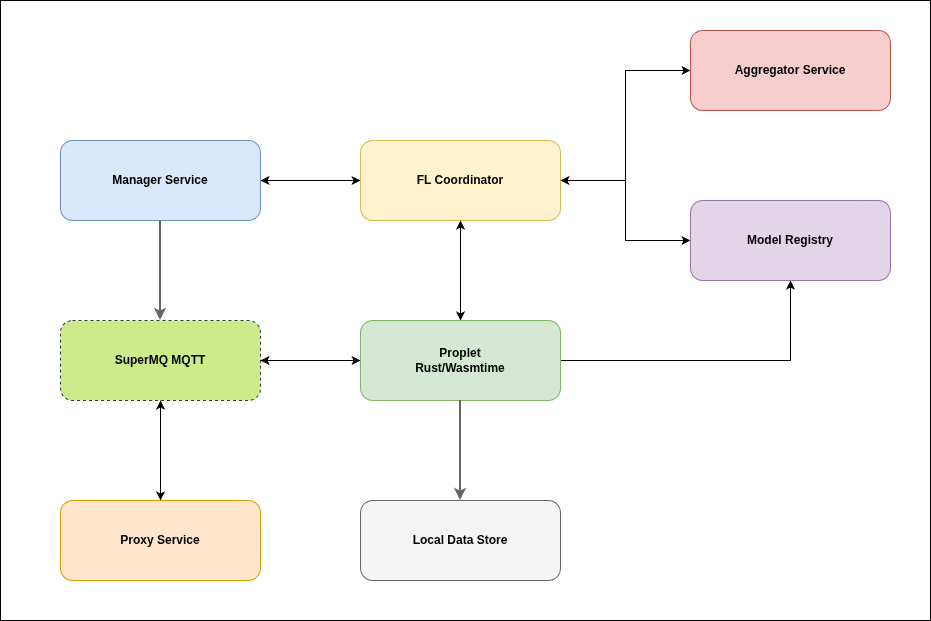

The diagram above was exported from draw.io. Its source (the exported page's mxGraphModel, read from the mxfile embedded in the PNG):
<mxGraphModel dx="976" dy="1779" grid="1" gridSize="10" guides="1" tooltips="1" connect="1" arrows="1" fold="1" page="1" pageScale="1" pageWidth="850" pageHeight="1100" math="0" shadow="0">
  <root>
    <mxCell id="0" />
    <mxCell id="1" parent="0" />
    <mxCell id="tOqRnan71ooNOgleGXXr-83" parent="1" style="rounded=0;whiteSpace=wrap;html=1;" value="" vertex="1">
      <mxGeometry height="620" width="930" x="40" y="-20" as="geometry" />
    </mxCell>
    <mxCell id="tOqRnan71ooNOgleGXXr-103" edge="1" parent="1" source="tOqRnan71ooNOgleGXXr-67" style="edgeStyle=orthogonalEdgeStyle;rounded=0;orthogonalLoop=1;jettySize=auto;html=1;">
      <mxGeometry relative="1" as="geometry">
        <mxPoint x="400" y="160" as="targetPoint" />
      </mxGeometry>
    </mxCell>
    <mxCell id="tOqRnan71ooNOgleGXXr-67" parent="1" style="rounded=1;whiteSpace=wrap;html=1;fillColor=#dae8fc;strokeColor=#6c8ebf;fontSize=12;fontStyle=1" value="Manager Service" vertex="1">
      <mxGeometry height="80" width="200" x="100" y="120" as="geometry" />
    </mxCell>
    <mxCell id="tOqRnan71ooNOgleGXXr-92" edge="1" parent="1" source="tOqRnan71ooNOgleGXXr-68" style="edgeStyle=orthogonalEdgeStyle;rounded=0;orthogonalLoop=1;jettySize=auto;html=1;entryX=0;entryY=0.5;entryDx=0;entryDy=0;" target="tOqRnan71ooNOgleGXXr-69">
      <mxGeometry relative="1" as="geometry" />
    </mxCell>
    <mxCell id="tOqRnan71ooNOgleGXXr-98" edge="1" parent="1" source="tOqRnan71ooNOgleGXXr-68" style="edgeStyle=orthogonalEdgeStyle;rounded=0;orthogonalLoop=1;jettySize=auto;html=1;entryX=0;entryY=0.5;entryDx=0;entryDy=0;" target="tOqRnan71ooNOgleGXXr-74">
      <mxGeometry relative="1" as="geometry" />
    </mxCell>
    <mxCell id="tOqRnan71ooNOgleGXXr-100" edge="1" parent="1" source="tOqRnan71ooNOgleGXXr-68" style="edgeStyle=orthogonalEdgeStyle;rounded=0;orthogonalLoop=1;jettySize=auto;html=1;">
      <mxGeometry relative="1" as="geometry">
        <mxPoint x="500" y="300" as="targetPoint" />
      </mxGeometry>
    </mxCell>
    <mxCell id="tOqRnan71ooNOgleGXXr-102" edge="1" parent="1" source="tOqRnan71ooNOgleGXXr-68" style="edgeStyle=orthogonalEdgeStyle;rounded=0;orthogonalLoop=1;jettySize=auto;html=1;entryX=1;entryY=0.5;entryDx=0;entryDy=0;" target="tOqRnan71ooNOgleGXXr-67">
      <mxGeometry relative="1" as="geometry" />
    </mxCell>
    <mxCell id="tOqRnan71ooNOgleGXXr-68" parent="1" style="rounded=1;whiteSpace=wrap;html=1;fillColor=#fff2cc;strokeColor=#d6b656;fontSize=12;fontStyle=1" value="FL Coordinator" vertex="1">
      <mxGeometry height="80" width="200" x="400" y="120" as="geometry" />
    </mxCell>
    <mxCell id="tOqRnan71ooNOgleGXXr-93" edge="1" parent="1" source="tOqRnan71ooNOgleGXXr-69" style="edgeStyle=orthogonalEdgeStyle;rounded=0;orthogonalLoop=1;jettySize=auto;html=1;entryX=1;entryY=0.5;entryDx=0;entryDy=0;" target="tOqRnan71ooNOgleGXXr-68">
      <mxGeometry relative="1" as="geometry" />
    </mxCell>
    <mxCell id="tOqRnan71ooNOgleGXXr-69" parent="1" style="rounded=1;whiteSpace=wrap;html=1;fillColor=#f8cecc;strokeColor=#b85450;fontSize=12;fontStyle=1" value="Aggregator Service" vertex="1">
      <mxGeometry height="80" width="200" x="730" y="10" as="geometry" />
    </mxCell>
    <mxCell id="tOqRnan71ooNOgleGXXr-99" edge="1" parent="1" source="tOqRnan71ooNOgleGXXr-70" style="edgeStyle=orthogonalEdgeStyle;rounded=0;orthogonalLoop=1;jettySize=auto;html=1;entryX=0.5;entryY=1;entryDx=0;entryDy=0;" target="tOqRnan71ooNOgleGXXr-68">
      <mxGeometry relative="1" as="geometry" />
    </mxCell>
    <mxCell id="tOqRnan71ooNOgleGXXr-109" edge="1" parent="1" source="tOqRnan71ooNOgleGXXr-70" style="edgeStyle=orthogonalEdgeStyle;rounded=0;orthogonalLoop=1;jettySize=auto;html=1;">
      <mxGeometry relative="1" as="geometry">
        <mxPoint x="300" y="340" as="targetPoint" />
      </mxGeometry>
    </mxCell>
    <mxCell id="tOqRnan71ooNOgleGXXr-111" edge="1" parent="1" source="tOqRnan71ooNOgleGXXr-70" style="edgeStyle=orthogonalEdgeStyle;rounded=0;orthogonalLoop=1;jettySize=auto;html=1;" target="tOqRnan71ooNOgleGXXr-74">
      <mxGeometry relative="1" as="geometry" />
    </mxCell>
    <mxCell id="tOqRnan71ooNOgleGXXr-70" parent="1" style="rounded=1;whiteSpace=wrap;html=1;fillColor=#d5e8d4;strokeColor=#82b366;fontSize=12;fontStyle=1" value="Proplet&#10;Rust/Wasmtime" vertex="1">
      <mxGeometry height="80" width="200" x="400" y="300" as="geometry" />
    </mxCell>
    <mxCell id="tOqRnan71ooNOgleGXXr-104" edge="1" parent="1" source="tOqRnan71ooNOgleGXXr-71" style="edgeStyle=orthogonalEdgeStyle;rounded=0;orthogonalLoop=1;jettySize=auto;html=1;" target="tOqRnan71ooNOgleGXXr-72" value="">
      <mxGeometry relative="1" as="geometry" />
    </mxCell>
    <mxCell id="tOqRnan71ooNOgleGXXr-108" edge="1" parent="1" source="tOqRnan71ooNOgleGXXr-71" style="edgeStyle=orthogonalEdgeStyle;rounded=0;orthogonalLoop=1;jettySize=auto;html=1;entryX=0;entryY=0.5;entryDx=0;entryDy=0;" target="tOqRnan71ooNOgleGXXr-70">
      <mxGeometry relative="1" as="geometry" />
    </mxCell>
    <mxCell id="tOqRnan71ooNOgleGXXr-71" parent="1" style="rounded=1;whiteSpace=wrap;html=1;fillColor=#cdeb8b;strokeColor=#36393d;fontSize=12;fontStyle=1;dashed=1" value="SuperMQ MQTT" vertex="1">
      <mxGeometry height="80" width="200" x="100" y="300" as="geometry" />
    </mxCell>
    <mxCell id="tOqRnan71ooNOgleGXXr-106" edge="1" parent="1" source="tOqRnan71ooNOgleGXXr-72" style="edgeStyle=orthogonalEdgeStyle;rounded=0;orthogonalLoop=1;jettySize=auto;html=1;">
      <mxGeometry relative="1" as="geometry">
        <mxPoint x="200" y="380" as="targetPoint" />
      </mxGeometry>
    </mxCell>
    <mxCell id="tOqRnan71ooNOgleGXXr-72" parent="1" style="rounded=1;whiteSpace=wrap;html=1;fillColor=#ffe6cc;strokeColor=#d79b00;fontSize=12;fontStyle=1" value="Proxy Service" vertex="1">
      <mxGeometry height="80" width="200" x="100" y="480" as="geometry" />
    </mxCell>
    <mxCell id="tOqRnan71ooNOgleGXXr-73" parent="1" style="rounded=1;whiteSpace=wrap;html=1;fillColor=#f5f5f5;strokeColor=#666666;fontSize=12;fontStyle=1" value="Local Data Store" vertex="1">
      <mxGeometry height="80" width="200" x="400" y="480" as="geometry" />
    </mxCell>
    <mxCell id="tOqRnan71ooNOgleGXXr-74" parent="1" style="rounded=1;whiteSpace=wrap;html=1;fillColor=#e1d5e7;strokeColor=#9673a6;fontSize=12;fontStyle=1" value="Model Registry" vertex="1">
      <mxGeometry height="80" width="200" x="730" y="180" as="geometry" />
    </mxCell>
    <mxCell id="tOqRnan71ooNOgleGXXr-79" edge="1" parent="1" source="tOqRnan71ooNOgleGXXr-70" style="endArrow=classic;html=1;rounded=0;strokeWidth=2;strokeColor=#666666;exitX=0.5;exitY=1;exitDx=0;exitDy=0;entryX=0.5;entryY=0;entryDx=0;entryDy=0;" target="tOqRnan71ooNOgleGXXr-73" value="">
      <mxGeometry height="50" relative="1" width="50" as="geometry" />
    </mxCell>
    <mxCell id="tOqRnan71ooNOgleGXXr-82" edge="1" parent="1" source="tOqRnan71ooNOgleGXXr-67" style="endArrow=classic;html=1;rounded=0;strokeWidth=2;strokeColor=#666666;exitX=0.5;exitY=1;exitDx=0;exitDy=0;entryX=0.5;entryY=0;entryDx=0;entryDy=0;" target="tOqRnan71ooNOgleGXXr-71" value="">
      <mxGeometry height="50" relative="1" width="50" as="geometry" />
    </mxCell>
  </root>
</mxGraphModel>